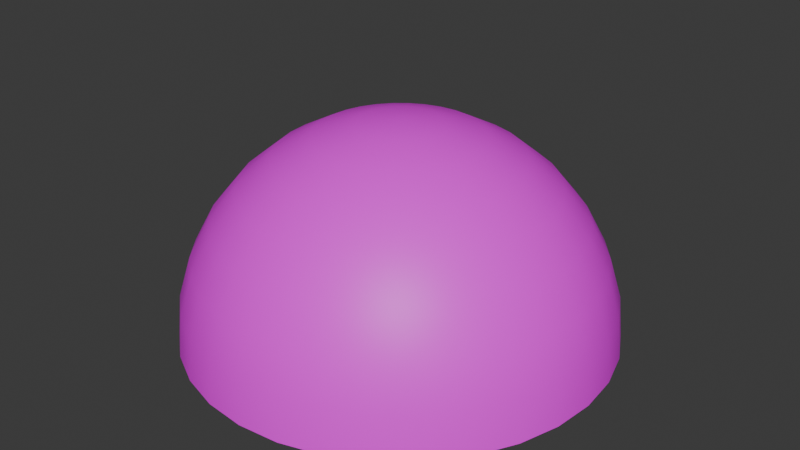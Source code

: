 # Source: dome-skybox.blend  (saved by Blender 4.3.34; exported with 4.5.12 LTS)
import bpy
from mathutils import Matrix  # noqa: F401  (used for matrix-valued properties, if any)

bpy.ops.wm.read_factory_settings(use_empty=True)
scene = bpy.context.scene
scene.name = 'Scene'

# ---- collections
col_collection = bpy.data.collections.new('Collection'); scene.collection.children.link(col_collection)

# ---- images (referenced by path relative to the original .blend; pixels are not part of the script)
import os
ASSET_DIR = os.environ.get("B2B_ASSET_DIR", "")  # directory of the original .blend (textures are referenced by path, not embedded)
HERE = os.path.dirname(os.path.abspath(__file__))  # packed textures are extracted next to this script under _unpacked/

def load_image(name, relpath, width, height, colorspace="sRGB"):
    """Load a texture the original file referenced (path relative to the .blend, or extracted next to this script)."""
    p = next((c for c in (os.path.join(HERE, relpath), os.path.join(ASSET_DIR, relpath)) if relpath and os.path.exists(c)), "")
    if p:
        img = bpy.data.images.load(p, check_existing=True)
        img.name = name
    else:  # same state as the original file: an image datablock whose file is absent (Cycles renders it pink)
        img = bpy.data.images.new(name, width, height)
        img.source = "FILE"
        img.filepath = "//" + (relpath or name)
    img.colorspace_settings.name = colorspace
    return img
img_panorama_from_cubemap_png = load_image('panorama_from_cubemap.png', 'panorama_from_cubemap.png', 1024, 1024, 'sRGB')

# ---- materials (node trees are filled in below, after node groups)
mat_material_002 = bpy.data.materials.new('Material.002')

# ---- material node trees
mat_material_002.use_nodes = True; mat_material_002.node_tree.nodes.clear()
_N = mat_material_002.node_tree.nodes; _L = mat_material_002.node_tree.links
n0 = _N.new('ShaderNodeBsdfPrincipled'); n0.name = 'Principled BSDF'; n0.location = (10, 300)
n1 = _N.new('ShaderNodeOutputMaterial'); n1.name = 'Material Output'; n1.location = (300, 300)
n2 = _N.new('ShaderNodeTexImage'); n2.name = 'Image Texture'; n2.location = (-280, 275)
n2.image = img_panorama_from_cubemap_png
_L.new(n0.outputs[0], n1.inputs[0])
_L.new(n2.outputs[0], n0.inputs[0])
n1.is_active_output = True

# ---- world
world_world = bpy.data.worlds.new('World'); scene.world = world_world
world_world.use_nodes = True; world_world.node_tree.nodes.clear()
_N = world_world.node_tree.nodes; _L = world_world.node_tree.links
n0 = _N.new('ShaderNodeOutputWorld'); n0.name = 'World Output'; n0.location = (300, 300)
n1 = _N.new('ShaderNodeBackground'); n1.name = 'Background'; n1.location = (10, 300)
n1.inputs[0].default_value = (0.05088, 0.05088, 0.05088, 1.0)
_L.new(n1.outputs[0], n0.inputs[0])
n0.is_active_output = True
world_world.color = (0.05088, 0.05088, 0.05088)
world_world.sun_shadow_jitter_overblur = 0.0

# ---- meshes
me_sphere = bpy.data.meshes.new('Sphere')
me_sphere.from_pydata([(-4.413e-06, 55.56, 83.15), (-4.413e-06, 83.15, 55.56), (-4.413e-06, 98.08, 19.51), (-4.413e-06, 100.0, 0.0), (3.806, 19.13, 98.08), (7.466, 37.53, 92.39), (10.84, 54.49, 83.15), (13.79, 69.35, 70.71), (16.22, 81.55, 55.56), (18.02, 90.61, 38.27), (19.13, 96.19, 19.51), (19.51, 98.08, 0.0), (7.466, 18.02, 98.08), (14.64, 35.36, 92.39), (21.26, 51.33, 83.15), (27.06, 65.33, 70.71), (31.82, 76.82, 55.56), (35.36, 85.36, 38.27), (37.53, 90.61, 19.51), (38.27, 92.39, 0.0), (10.84, 16.22, 98.08), (21.26, 31.82, 92.39), (30.87, 46.19, 83.15), (39.28, 58.79, 70.71), (46.19, 69.13, 55.56), (51.33, 76.82, 38.27), (54.49, 81.55, 19.51), (55.56, 83.15, 0.0), (13.79, 13.79, 98.08), (27.06, 27.06, 92.39), (39.28, 39.28, 83.15), (50.0, 50.0, 70.71), (58.79, 58.79, 55.56), (65.33, 65.33, 38.27), (69.35, 69.35, 19.51), (70.71, 70.71, 0.0), (16.22, 10.84, 98.08), (31.82, 21.26, 92.39), (46.19, 30.87, 83.15), (58.79, 39.28, 70.71), (69.13, 46.19, 55.56), (76.82, 51.33, 38.27), (81.55, 54.49, 19.51), (83.15, 55.56, 0.0), (-4.413e-06, -1.956e-06, 100.0), (18.02, 7.466, 98.08), (35.36, 14.64, 92.39), (51.33, 21.26, 83.15), (65.33, 27.06, 70.71), (76.82, 31.82, 55.56), (85.36, 35.36, 38.27), (90.61, 37.53, 19.51), (92.39, 38.27, 0.0), (19.13, 3.806, 98.08), (37.53, 7.466, 92.39), (54.49, 10.84, 83.15), (69.35, 13.79, 70.71), (81.55, 16.22, 55.56), (90.61, 18.02, 38.27), (96.19, 19.13, 19.51), (98.08, 19.51, 0.0), (19.51, -3.073e-06, 98.08), (38.27, -4.191e-06, 92.39), (55.56, -7.171e-06, 83.15), (70.71, -4.656e-07, 70.71), (83.15, -1.09e-05, 55.56), (92.39, 2.515e-06, 38.27), (98.08, -1.09e-05, 19.51), (100.0, -1.835e-05, 0.0), (19.13, -3.806, 98.08), (37.53, -7.466, 92.39), (54.49, -10.84, 83.15), (69.35, -13.79, 70.71), (81.55, -16.22, 55.56), (90.61, -18.02, 38.27), (96.19, -19.13, 19.51), (98.08, -19.51, 0.0), (18.02, -7.466, 98.08), (35.36, -14.64, 92.39), (51.33, -21.26, 83.15), (65.33, -27.06, 70.71), (76.82, -31.82, 55.56), (85.36, -35.36, 38.27), (90.61, -37.53, 19.51), (92.39, -38.27, 0.0), (16.22, -10.84, 98.08), (31.82, -21.26, 92.39), (46.19, -30.87, 83.15), (58.79, -39.28, 70.71), (69.13, -46.19, 55.56), (76.82, -51.33, 38.27), (81.55, -54.49, 19.51), (83.15, -55.56, 0.0), (13.79, -13.79, 98.08), (27.06, -27.06, 92.39), (39.28, -39.28, 83.15), (50.0, -50.0, 70.71), (58.79, -58.79, 55.56), (65.33, -65.33, 38.27), (69.35, -69.35, 19.51), (70.71, -70.71, 0.0), (10.84, -16.22, 98.08), (21.26, -31.82, 92.39), (30.87, -46.19, 83.15), (39.28, -58.79, 70.71), (46.19, -69.13, 55.56), (51.33, -76.82, 38.27), (54.49, -81.55, 19.51), (55.56, -83.15, 0.0), (7.466, -18.02, 98.08), (14.64, -35.36, 92.39), (21.26, -51.33, 83.15), (27.06, -65.33, 70.71), (31.82, -76.82, 55.56), (35.36, -85.36, 38.27), (37.53, -90.61, 19.51), (38.27, -92.39, 0.0), (3.806, -19.13, 98.08), (7.466, -37.53, 92.39), (10.84, -54.49, 83.15), (13.79, -69.35, 70.71), (16.22, -81.55, 55.56), (18.02, -90.61, 38.27), (19.13, -96.19, 19.51), (19.51, -98.08, 0.0), (-5.158e-06, -19.51, 98.08), (-9.628e-06, -38.27, 92.39), (-1.41e-05, -55.56, 83.15), (-5.903e-06, -70.71, 70.71), (-1.484e-05, -83.15, 55.56), (-1.432e-06, -92.39, 38.27), (-1.782e-05, -98.08, 19.51), (-3.72e-05, -100.0, 0.0), (-3.806, -19.13, 98.08), (-7.466, -37.53, 92.39), (-10.84, -54.49, 83.15), (-13.79, -69.35, 70.71), (-16.22, -81.55, 55.56), (-18.02, -90.61, 38.27), (-19.13, -96.19, 19.51), (-19.51, -98.08, 0.0), (-7.466, -18.02, 98.08), (-14.64, -35.36, 92.39), (-21.26, -51.33, 83.15), (-27.06, -65.33, 70.71), (-31.82, -76.82, 55.56), (-35.36, -85.36, 38.27), (-37.53, -90.61, 19.51), (-38.27, -92.39, 0.0), (-10.84, -16.22, 98.08), (-21.26, -31.82, 92.39), (-30.87, -46.19, 83.15), (-39.28, -58.79, 70.71), (-46.19, -69.13, 55.56), (-51.33, -76.82, 38.27), (-54.49, -81.55, 19.51), (-55.56, -83.15, 0.0), (-13.79, -13.79, 98.08), (-27.06, -27.06, 92.39), (-39.28, -39.28, 83.15), (-50.0, -50.0, 70.71), (-58.79, -58.79, 55.56), (-65.33, -65.33, 38.27), (-69.35, -69.35, 19.51), (-70.71, -70.71, 0.0), (-16.22, -10.84, 98.08), (-31.82, -21.26, 92.39), (-46.19, -30.87, 83.15), (-58.79, -39.28, 70.71), (-69.13, -46.19, 55.56), (-76.82, -51.33, 38.27), (-81.55, -54.49, 19.51), (-83.15, -55.56, 0.0), (-18.02, -7.466, 98.08), (-35.36, -14.64, 92.39), (-51.33, -21.26, 83.15), (-65.33, -27.06, 70.71), (-76.82, -31.82, 55.56), (-85.36, -35.36, 38.27), (-90.61, -37.53, 19.51), (-92.39, -38.27, 0.0), (-19.13, -3.806, 98.08), (-37.53, -7.466, 92.39), (-54.49, -10.84, 83.15), (-69.35, -13.79, 70.71), (-81.55, -16.22, 55.56), (-90.61, -18.02, 38.27), (-96.19, -19.13, 19.51), (-98.08, -19.51, 0.0), (-19.51, -9.309e-08, 98.08), (-38.27, 3.26e-06, 92.39), (-55.56, 1.295e-05, 83.15), (-70.71, 1.025e-06, 70.71), (-83.15, 1.444e-05, 55.56), (-92.39, -4.656e-07, 38.27), (-98.08, 2.487e-05, 19.51), (-100.0, 4.275e-05, 0.0), (-19.13, 3.806, 98.08), (-37.53, 7.466, 92.39), (-54.49, 10.84, 83.15), (-69.35, 13.79, 70.71), (-81.55, 16.22, 55.56), (-90.61, 18.02, 38.27), (-96.19, 19.13, 19.51), (-98.08, 19.51, 0.0), (-18.02, 7.466, 98.08), (-35.36, 14.64, 92.39), (-51.33, 21.26, 83.15), (-65.33, 27.06, 70.71), (-76.82, 31.82, 55.56), (-85.36, 35.36, 38.27), (-90.61, 37.53, 19.51), (-92.39, 38.27, 0.0), (-16.22, 10.84, 98.08), (-31.82, 21.26, 92.39), (-46.19, 30.87, 83.15), (-58.79, 39.28, 70.71), (-69.13, 46.19, 55.56), (-76.82, 51.33, 38.27), (-81.55, 54.49, 19.51), (-83.15, 55.56, 0.0), (-13.79, 13.79, 98.08), (-27.06, 27.06, 92.39), (-39.28, 39.28, 83.15), (-50.0, 50.0, 70.71), (-58.79, 58.79, 55.56), (-65.33, 65.33, 38.27), (-69.35, 69.35, 19.51), (-70.71, 70.71, 0.0), (-10.84, 16.22, 98.08), (-21.26, 31.82, 92.39), (-30.87, 46.19, 83.15), (-39.28, 58.79, 70.71), (-46.19, 69.13, 55.56), (-51.33, 76.82, 38.27), (-54.49, 81.55, 19.51), (-55.56, 83.15, 0.0), (-7.466, 18.02, 98.08), (-14.64, 35.36, 92.39), (-21.26, 51.33, 83.15), (-27.06, 65.33, 70.71), (-31.82, 76.82, 55.56), (-35.36, 85.36, 38.27), (-37.53, 90.61, 19.51), (-38.27, 92.39, 0.0), (-3.806, 19.13, 98.08), (-7.466, 37.53, 92.39), (-10.84, 54.49, 83.15), (-13.79, 69.35, 70.71), (-16.22, 81.55, 55.56), (-18.02, 90.61, 38.27), (-19.13, 96.19, 19.51), (-19.51, 98.08, 0.0), (-2.923e-06, 19.51, 98.08), (2.293e-06, 38.27, 92.39), (4.528e-06, 70.71, 70.71), (1.548e-06, 92.39, 38.27)], [], [(0, 6, 5, 254), (255, 7, 6, 0), (1, 8, 7, 255), (256, 9, 8, 1), (2, 10, 9, 256), (3, 11, 10, 2), (253, 4, 44), (254, 5, 4, 253), (5, 13, 12, 4), (6, 14, 13, 5), (7, 15, 14, 6), (8, 16, 15, 7), (9, 17, 16, 8), (10, 18, 17, 9), (11, 19, 18, 10), (4, 12, 44), (17, 25, 24, 16), (18, 26, 25, 17), (19, 27, 26, 18), (12, 20, 44), (13, 21, 20, 12), (14, 22, 21, 13), (15, 23, 22, 14), (16, 24, 23, 15), (21, 29, 28, 20), (22, 30, 29, 21), (23, 31, 30, 22), (24, 32, 31, 23), (25, 33, 32, 24), (26, 34, 33, 25), (27, 35, 34, 26), (20, 28, 44), (33, 41, 40, 32), (34, 42, 41, 33), (35, 43, 42, 34), (28, 36, 44), (29, 37, 36, 28), (30, 38, 37, 29), (31, 39, 38, 30), (32, 40, 39, 31), (38, 47, 46, 37), (39, 48, 47, 38), (40, 49, 48, 39), (41, 50, 49, 40), (42, 51, 50, 41), (43, 52, 51, 42), (36, 45, 44), (37, 46, 45, 36), (51, 59, 58, 50), (52, 60, 59, 51), (45, 53, 44), (46, 54, 53, 45), (47, 55, 54, 46), (48, 56, 55, 47), (49, 57, 56, 48), (50, 58, 57, 49), (56, 64, 63, 55), (57, 65, 64, 56), (58, 66, 65, 57), (59, 67, 66, 58), (60, 68, 67, 59), (53, 61, 44), (54, 62, 61, 53), (55, 63, 62, 54), (68, 76, 75, 67), (61, 69, 44), (62, 70, 69, 61), (63, 71, 70, 62), (64, 72, 71, 63), (65, 73, 72, 64), (66, 74, 73, 65), (67, 75, 74, 66), (72, 80, 79, 71), (73, 81, 80, 72), (74, 82, 81, 73), (75, 83, 82, 74), (76, 84, 83, 75), (69, 77, 44), (70, 78, 77, 69), (71, 79, 78, 70), (84, 92, 91, 83), (77, 85, 44), (78, 86, 85, 77), (79, 87, 86, 78), (80, 88, 87, 79), (81, 89, 88, 80), (82, 90, 89, 81), (83, 91, 90, 82), (89, 97, 96, 88), (90, 98, 97, 89), (91, 99, 98, 90), (92, 100, 99, 91), (85, 93, 44), (86, 94, 93, 85), (87, 95, 94, 86), (88, 96, 95, 87), (93, 101, 44), (94, 102, 101, 93), (95, 103, 102, 94), (96, 104, 103, 95), (97, 105, 104, 96), (98, 106, 105, 97), (99, 107, 106, 98), (100, 108, 107, 99), (105, 113, 112, 104), (106, 114, 113, 105), (107, 115, 114, 106), (108, 116, 115, 107), (101, 109, 44), (102, 110, 109, 101), (103, 111, 110, 102), (104, 112, 111, 103), (110, 118, 117, 109), (111, 119, 118, 110), (112, 120, 119, 111), (113, 121, 120, 112), (114, 122, 121, 113), (115, 123, 122, 114), (116, 124, 123, 115), (109, 117, 44), (122, 130, 129, 121), (123, 131, 130, 122), (124, 132, 131, 123), (117, 125, 44), (118, 126, 125, 117), (119, 127, 126, 118), (120, 128, 127, 119), (121, 129, 128, 120), (127, 135, 134, 126), (128, 136, 135, 127), (129, 137, 136, 128), (130, 138, 137, 129), (131, 139, 138, 130), (132, 140, 139, 131), (125, 133, 44), (126, 134, 133, 125), (139, 147, 146, 138), (140, 148, 147, 139), (133, 141, 44), (134, 142, 141, 133), (135, 143, 142, 134), (136, 144, 143, 135), (137, 145, 144, 136), (138, 146, 145, 137), (143, 151, 150, 142), (144, 152, 151, 143), (145, 153, 152, 144), (146, 154, 153, 145), (147, 155, 154, 146), (148, 156, 155, 147), (141, 149, 44), (142, 150, 149, 141), (155, 163, 162, 154), (156, 164, 163, 155), (149, 157, 44), (150, 158, 157, 149), (151, 159, 158, 150), (152, 160, 159, 151), (153, 161, 160, 152), (154, 162, 161, 153), (160, 168, 167, 159), (161, 169, 168, 160), (162, 170, 169, 161), (163, 171, 170, 162), (164, 172, 171, 163), (157, 165, 44), (158, 166, 165, 157), (159, 167, 166, 158), (172, 180, 179, 171), (165, 173, 44), (166, 174, 173, 165), (167, 175, 174, 166), (168, 176, 175, 167), (169, 177, 176, 168), (170, 178, 177, 169), (171, 179, 178, 170), (176, 184, 183, 175), (177, 185, 184, 176), (178, 186, 185, 177), (179, 187, 186, 178), (180, 188, 187, 179), (173, 181, 44), (174, 182, 181, 173), (175, 183, 182, 174), (188, 196, 195, 187), (181, 189, 44), (182, 190, 189, 181), (183, 191, 190, 182), (184, 192, 191, 183), (185, 193, 192, 184), (186, 194, 193, 185), (187, 195, 194, 186), (193, 201, 200, 192), (194, 202, 201, 193), (195, 203, 202, 194), (196, 204, 203, 195), (189, 197, 44), (190, 198, 197, 189), (191, 199, 198, 190), (192, 200, 199, 191), (198, 206, 205, 197), (199, 207, 206, 198), (200, 208, 207, 199), (201, 209, 208, 200), (202, 210, 209, 201), (203, 211, 210, 202), (204, 212, 211, 203), (197, 205, 44), (210, 218, 217, 209), (211, 219, 218, 210), (212, 220, 219, 211), (205, 213, 44), (206, 214, 213, 205), (207, 215, 214, 206), (208, 216, 215, 207), (209, 217, 216, 208), (214, 222, 221, 213), (215, 223, 222, 214), (216, 224, 223, 215), (217, 225, 224, 216), (218, 226, 225, 217), (219, 227, 226, 218), (220, 228, 227, 219), (213, 221, 44), (226, 234, 233, 225), (227, 235, 234, 226), (228, 236, 235, 227), (221, 229, 44), (222, 230, 229, 221), (223, 231, 230, 222), (224, 232, 231, 223), (225, 233, 232, 224), (231, 239, 238, 230), (232, 240, 239, 231), (233, 241, 240, 232), (234, 242, 241, 233), (235, 243, 242, 234), (236, 244, 243, 235), (229, 237, 44), (230, 238, 237, 229), (243, 251, 250, 242), (244, 252, 251, 243), (237, 245, 44), (238, 246, 245, 237), (239, 247, 246, 238), (240, 248, 247, 239), (241, 249, 248, 240), (242, 250, 249, 241), (247, 0, 254, 246), (248, 255, 0, 247), (249, 1, 255, 248), (250, 256, 1, 249), (251, 2, 256, 250), (252, 3, 2, 251), (245, 253, 44), (246, 254, 253, 245)])
me_sphere.polygons.foreach_set('use_smooth', [True] * 256)
_uv = me_sphere.uv_layers.new(name='UVMap')
_uv.uv.foreach_set('vector', [0.75, 0.8125, 0.7188, 0.8125, 0.7188, 0.875, 0.75, 0.875, 0.75, 0.75, 0.7188, 0.75, 0.7188, 0.8125, 0.75, 0.8125, 0.75, 0.6875, 0.7188, 0.6875, 0.7188, 0.75, 0.75, 0.75, 0.75, 0.625, 0.7188, 0.625, 0.7188, 0.6875, 0.75, 0.6875, 0.75, 0.5625, 0.7188, 0.5625, 0.7188, 0.625, 0.75, 0.625, 0.75, 0.5, 0.7188, 0.5, 0.7188, 0.5625, 0.75, 0.5625, 0.75, 0.9375, 0.7188, 0.9375, 0.7344, 1.0, 0.75, 0.875, 0.7188, 0.875, 0.7188, 0.9375, 0.75, 0.9375, 0.7188, 0.875, 0.6875, 0.875, 0.6875, 0.9375, 0.7188, 0.9375, 0.7188, 0.8125, 0.6875, 0.8125, 0.6875, 0.875, 0.7188, 0.875, 0.7188, 0.75, 0.6875, 0.75, 0.6875, 0.8125, 0.7188, 0.8125, 0.7188, 0.6875, 0.6875, 0.6875, 0.6875, 0.75, 0.7188, 0.75, 0.7188, 0.625, 0.6875, 0.625, 0.6875, 0.6875, 0.7188, 0.6875, 0.7188, 0.5625, 0.6875, 0.5625, 0.6875, 0.625, 0.7188, 0.625, 0.7188, 0.5, 0.6875, 0.5, 0.6875, 0.5625, 0.7188, 0.5625, 0.7188, 0.9375, 0.6875, 0.9375, 0.7031, 1.0, 0.6875, 0.625, 0.6562, 0.625, 0.6562, 0.6875, 0.6875, 0.6875, 0.6875, 0.5625, 0.6562, 0.5625, 0.6562, 0.625, 0.6875, 0.625, 0.6875, 0.5, 0.6562, 0.5, 0.6562, 0.5625, 0.6875, 0.5625, 0.6875, 0.9375, 0.6562, 0.9375, 0.6719, 1.0, 0.6875, 0.875, 0.6562, 0.875, 0.6562, 0.9375, 0.6875, 0.9375, 0.6875, 0.8125, 0.6562, 0.8125, 0.6562, 0.875, 0.6875, 0.875, 0.6875, 0.75, 0.6562, 0.75, 0.6562, 0.8125, 0.6875, 0.8125, 0.6875, 0.6875, 0.6562, 0.6875, 0.6562, 0.75, 0.6875, 0.75, 0.6562, 0.875, 0.625, 0.875, 0.625, 0.9375, 0.6562, 0.9375, 0.6562, 0.8125, 0.625, 0.8125, 0.625, 0.875, 0.6562, 0.875, 0.6562, 0.75, 0.625, 0.75, 0.625, 0.8125, 0.6562, 0.8125, 0.6562, 0.6875, 0.625, 0.6875, 0.625, 0.75, 0.6562, 0.75, 0.6562, 0.625, 0.625, 0.625, 0.625, 0.6875, 0.6562, 0.6875, 0.6562, 0.5625, 0.625, 0.5625, 0.625, 0.625, 0.6562, 0.625, 0.6562, 0.5, 0.625, 0.5, 0.625, 0.5625, 0.6562, 0.5625, 0.6562, 0.9375, 0.625, 0.9375, 0.6406, 1.0, 0.625, 0.625, 0.5938, 0.625, 0.5938, 0.6875, 0.625, 0.6875, 0.625, 0.5625, 0.5938, 0.5625, 0.5938, 0.625, 0.625, 0.625, 0.625, 0.5, 0.5938, 0.5, 0.5938, 0.5625, 0.625, 0.5625, 0.625, 0.9375, 0.5938, 0.9375, 0.6094, 1.0, 0.625, 0.875, 0.5938, 0.875, 0.5938, 0.9375, 0.625, 0.9375, 0.625, 0.8125, 0.5938, 0.8125, 0.5938, 0.875, 0.625, 0.875, 0.625, 0.75, 0.5938, 0.75, 0.5938, 0.8125, 0.625, 0.8125, 0.625, 0.6875, 0.5938, 0.6875, 0.5938, 0.75, 0.625, 0.75, 0.5938, 0.8125, 0.5625, 0.8125, 0.5625, 0.875, 0.5938, 0.875, 0.5938, 0.75, 0.5625, 0.75, 0.5625, 0.8125, 0.5938, 0.8125, 0.5938, 0.6875, 0.5625, 0.6875, 0.5625, 0.75, 0.5938, 0.75, 0.5938, 0.625, 0.5625, 0.625, 0.5625, 0.6875, 0.5938, 0.6875, 0.5938, 0.5625, 0.5625, 0.5625, 0.5625, 0.625, 0.5938, 0.625, 0.5938, 0.5, 0.5625, 0.5, 0.5625, 0.5625, 0.5938, 0.5625, 0.5938, 0.9375, 0.5625, 0.9375, 0.5781, 1.0, 0.5938, 0.875, 0.5625, 0.875, 0.5625, 0.9375, 0.5938, 0.9375, 0.5625, 0.5625, 0.5312, 0.5625, 0.5312, 0.625, 0.5625, 0.625, 0.5625, 0.5, 0.5312, 0.5, 0.5312, 0.5625, 0.5625, 0.5625, 0.5625, 0.9375, 0.5312, 0.9375, 0.5469, 1.0, 0.5625, 0.875, 0.5312, 0.875, 0.5312, 0.9375, 0.5625, 0.9375, 0.5625, 0.8125, 0.5312, 0.8125, 0.5312, 0.875, 0.5625, 0.875, 0.5625, 0.75, 0.5312, 0.75, 0.5312, 0.8125, 0.5625, 0.8125, 0.5625, 0.6875, 0.5312, 0.6875, 0.5312, 0.75, 0.5625, 0.75, 0.5625, 0.625, 0.5312, 0.625, 0.5312, 0.6875, 0.5625, 0.6875, 0.5312, 0.75, 0.5, 0.75, 0.5, 0.8125, 0.5312, 0.8125, 0.5312, 0.6875, 0.5, 0.6875, 0.5, 0.75, 0.5312, 0.75, 0.5312, 0.625, 0.5, 0.625, 0.5, 0.6875, 0.5312, 0.6875, 0.5312, 0.5625, 0.5, 0.5625, 0.5, 0.625, 0.5312, 0.625, 0.5312, 0.5, 0.5, 0.5, 0.5, 0.5625, 0.5312, 0.5625, 0.5312, 0.9375, 0.5, 0.9375, 0.5156, 1.0, 0.5312, 0.875, 0.5, 0.875, 0.5, 0.9375, 0.5312, 0.9375, 0.5312, 0.8125, 0.5, 0.8125, 0.5, 0.875, 0.5312, 0.875, 0.5, 0.5, 0.4687, 0.5, 0.4688, 0.5625, 0.5, 0.5625, 0.5, 0.9375, 0.4688, 0.9375, 0.4844, 1.0, 0.5, 0.875, 0.4688, 0.875, 0.4688, 0.9375, 0.5, 0.9375, 0.5, 0.8125, 0.4688, 0.8125, 0.4688, 0.875, 0.5, 0.875, 0.5, 0.75, 0.4688, 0.75, 0.4688, 0.8125, 0.5, 0.8125, 0.5, 0.6875, 0.4687, 0.6875, 0.4688, 0.75, 0.5, 0.75, 0.5, 0.625, 0.4688, 0.625, 0.4687, 0.6875, 0.5, 0.6875, 0.5, 0.5625, 0.4688, 0.5625, 0.4688, 0.625, 0.5, 0.625, 0.4688, 0.75, 0.4375, 0.75, 0.4375, 0.8125, 0.4688, 0.8125, 0.4687, 0.6875, 0.4375, 0.6875, 0.4375, 0.75, 0.4688, 0.75, 0.4688, 0.625, 0.4375, 0.625, 0.4375, 0.6875, 0.4687, 0.6875, 0.4688, 0.5625, 0.4375, 0.5625, 0.4375, 0.625, 0.4688, 0.625, 0.4687, 0.5, 0.4375, 0.5, 0.4375, 0.5625, 0.4688, 0.5625, 0.4688, 0.9375, 0.4375, 0.9375, 0.4531, 1.0, 0.4688, 0.875, 0.4375, 0.875, 0.4375, 0.9375, 0.4688, 0.9375, 0.4688, 0.8125, 0.4375, 0.8125, 0.4375, 0.875, 0.4688, 0.875, 0.4375, 0.5, 0.4062, 0.5, 0.4062, 0.5625, 0.4375, 0.5625, 0.4375, 0.9375, 0.4062, 0.9375, 0.4219, 1.0, 0.4375, 0.875, 0.4062, 0.875, 0.4062, 0.9375, 0.4375, 0.9375, 0.4375, 0.8125, 0.4062, 0.8125, 0.4062, 0.875, 0.4375, 0.875, 0.4375, 0.75, 0.4062, 0.75, 0.4062, 0.8125, 0.4375, 0.8125, 0.4375, 0.6875, 0.4062, 0.6875, 0.4062, 0.75, 0.4375, 0.75, 0.4375, 0.625, 0.4062, 0.625, 0.4062, 0.6875, 0.4375, 0.6875, 0.4375, 0.5625, 0.4062, 0.5625, 0.4062, 0.625, 0.4375, 0.625, 0.4062, 0.6875, 0.375, 0.6875, 0.375, 0.75, 0.4062, 0.75, 0.4062, 0.625, 0.375, 0.625, 0.375, 0.6875, 0.4062, 0.6875, 0.4062, 0.5625, 0.375, 0.5625, 0.375, 0.625, 0.4062, 0.625, 0.4062, 0.5, 0.375, 0.5, 0.375, 0.5625, 0.4062, 0.5625, 0.4062, 0.9375, 0.375, 0.9375, 0.3906, 1.0, 0.4062, 0.875, 0.375, 0.875, 0.375, 0.9375, 0.4062, 0.9375, 0.4062, 0.8125, 0.375, 0.8125, 0.375, 0.875, 0.4062, 0.875, 0.4062, 0.75, 0.375, 0.75, 0.375, 0.8125, 0.4062, 0.8125, 0.375, 0.9375, 0.3438, 0.9375, 0.3594, 1.0, 0.375, 0.875, 0.3438, 0.875, 0.3438, 0.9375, 0.375, 0.9375, 0.375, 0.8125, 0.3438, 0.8125, 0.3438, 0.875, 0.375, 0.875, 0.375, 0.75, 0.3438, 0.75, 0.3438, 0.8125, 0.375, 0.8125, 0.375, 0.6875, 0.3438, 0.6875, 0.3438, 0.75, 0.375, 0.75, 0.375, 0.625, 0.3438, 0.625, 0.3438, 0.6875, 0.375, 0.6875, 0.375, 0.5625, 0.3438, 0.5625, 0.3438, 0.625, 0.375, 0.625, 0.375, 0.5, 0.3437, 0.5, 0.3438, 0.5625, 0.375, 0.5625, 0.3438, 0.6875, 0.3125, 0.6875, 0.3125, 0.75, 0.3438, 0.75, 0.3438, 0.625, 0.3125, 0.625, 0.3125, 0.6875, 0.3438, 0.6875, 0.3438, 0.5625, 0.3125, 0.5625, 0.3125, 0.625, 0.3438, 0.625, 0.3437, 0.5, 0.3125, 0.5, 0.3125, 0.5625, 0.3438, 0.5625, 0.3438, 0.9375, 0.3125, 0.9375, 0.3281, 1.0, 0.3438, 0.875, 0.3125, 0.875, 0.3125, 0.9375, 0.3438, 0.9375, 0.3438, 0.8125, 0.3125, 0.8125, 0.3125, 0.875, 0.3438, 0.875, 0.3438, 0.75, 0.3125, 0.75, 0.3125, 0.8125, 0.3438, 0.8125, 0.3125, 0.875, 0.2812, 0.875, 0.2812, 0.9375, 0.3125, 0.9375, 0.3125, 0.8125, 0.2812, 0.8125, 0.2812, 0.875, 0.3125, 0.875, 0.3125, 0.75, 0.2812, 0.75, 0.2812, 0.8125, 0.3125, 0.8125, 0.3125, 0.6875, 0.2812, 0.6875, 0.2812, 0.75, 0.3125, 0.75, 0.3125, 0.625, 0.2812, 0.625, 0.2812, 0.6875, 0.3125, 0.6875, 0.3125, 0.5625, 0.2812, 0.5625, 0.2812, 0.625, 0.3125, 0.625, 0.3125, 0.5, 0.2812, 0.5, 0.2812, 0.5625, 0.3125, 0.5625, 0.3125, 0.9375, 0.2812, 0.9375, 0.2969, 1.0, 0.2812, 0.625, 0.25, 0.625, 0.25, 0.6875, 0.2812, 0.6875, 0.2812, 0.5625, 0.25, 0.5625, 0.25, 0.625, 0.2812, 0.625, 0.2812, 0.5, 0.25, 0.5, 0.25, 0.5625, 0.2812, 0.5625, 0.2812, 0.9375, 0.25, 0.9375, 0.2656, 1.0, 0.2812, 0.875, 0.25, 0.875, 0.25, 0.9375, 0.2812, 0.9375, 0.2812, 0.8125, 0.25, 0.8125, 0.25, 0.875, 0.2812, 0.875, 0.2812, 0.75, 0.25, 0.75, 0.25, 0.8125, 0.2812, 0.8125, 0.2812, 0.6875, 0.25, 0.6875, 0.25, 0.75, 0.2812, 0.75, 0.25, 0.8125, 0.2188, 0.8125, 0.2188, 0.875, 0.25, 0.875, 0.25, 0.75, 0.2188, 0.75, 0.2188, 0.8125, 0.25, 0.8125, 0.25, 0.6875, 0.2188, 0.6875, 0.2188, 0.75, 0.25, 0.75, 0.25, 0.625, 0.2188, 0.625, 0.2188, 0.6875, 0.25, 0.6875, 0.25, 0.5625, 0.2188, 0.5625, 0.2188, 0.625, 0.25, 0.625, 0.25, 0.5, 0.2187, 0.5, 0.2188, 0.5625, 0.25, 0.5625, 0.25, 0.9375, 0.2188, 0.9375, 0.2344, 1.0, 0.25, 0.875, 0.2188, 0.875, 0.2188, 0.9375, 0.25, 0.9375, 0.2188, 0.5625, 0.1875, 0.5625, 0.1875, 0.625, 0.2188, 0.625, 0.2187, 0.5, 0.1875, 0.5, 0.1875, 0.5625, 0.2188, 0.5625, 0.2188, 0.9375, 0.1875, 0.9375, 0.2031, 1.0, 0.2188, 0.875, 0.1875, 0.875, 0.1875, 0.9375, 0.2188, 0.9375, 0.2188, 0.8125, 0.1875, 0.8125, 0.1875, 0.875, 0.2188, 0.875, 0.2188, 0.75, 0.1875, 0.75, 0.1875, 0.8125, 0.2188, 0.8125, 0.2188, 0.6875, 0.1875, 0.6875, 0.1875, 0.75, 0.2188, 0.75, 0.2188, 0.625, 0.1875, 0.625, 0.1875, 0.6875, 0.2188, 0.6875, 0.1875, 0.8125, 0.1562, 0.8125, 0.1562, 0.875, 0.1875, 0.875, 0.1875, 0.75, 0.1562, 0.75, 0.1562, 0.8125, 0.1875, 0.8125, 0.1875, 0.6875, 0.1562, 0.6875, 0.1562, 0.75, 0.1875, 0.75, 0.1875, 0.625, 0.1563, 0.625, 0.1562, 0.6875, 0.1875, 0.6875, 0.1875, 0.5625, 0.1562, 0.5625, 0.1563, 0.625, 0.1875, 0.625, 0.1875, 0.5, 0.1562, 0.5, 0.1562, 0.5625, 0.1875, 0.5625, 0.1875, 0.9375, 0.1563, 0.9375, 0.1719, 1.0, 0.1875, 0.875, 0.1562, 0.875, 0.1563, 0.9375, 0.1875, 0.9375, 0.1562, 0.5625, 0.125, 0.5625, 0.125, 0.625, 0.1563, 0.625, 0.1562, 0.5, 0.125, 0.5, 0.125, 0.5625, 0.1562, 0.5625, 0.1563, 0.9375, 0.125, 0.9375, 0.1406, 1.0, 0.1562, 0.875, 0.125, 0.875, 0.125, 0.9375, 0.1563, 0.9375, 0.1562, 0.8125, 0.125, 0.8125, 0.125, 0.875, 0.1562, 0.875, 0.1562, 0.75, 0.125, 0.75, 0.125, 0.8125, 0.1562, 0.8125, 0.1562, 0.6875, 0.125, 0.6875, 0.125, 0.75, 0.1562, 0.75, 0.1563, 0.625, 0.125, 0.625, 0.125, 0.6875, 0.1562, 0.6875, 0.125, 0.75, 0.09375, 0.75, 0.09375, 0.8125, 0.125, 0.8125, 0.125, 0.6875, 0.09375, 0.6875, 0.09375, 0.75, 0.125, 0.75, 0.125, 0.625, 0.09375, 0.625, 0.09375, 0.6875, 0.125, 0.6875, 0.125, 0.5625, 0.09375, 0.5625, 0.09375, 0.625, 0.125, 0.625, 0.125, 0.5, 0.09375, 0.5, 0.09375, 0.5625, 0.125, 0.5625, 0.125, 0.9375, 0.09375, 0.9375, 0.1094, 1.0, 0.125, 0.875, 0.09375, 0.875, 0.09375, 0.9375, 0.125, 0.9375, 0.125, 0.8125, 0.09375, 0.8125, 0.09375, 0.875, 0.125, 0.875, 0.09375, 0.5, 0.0625, 0.5, 0.0625, 0.5625, 0.09375, 0.5625, 0.09375, 0.9375, 0.0625, 0.9375, 0.07812, 1.0, 0.09375, 0.875, 0.0625, 0.875, 0.0625, 0.9375, 0.09375, 0.9375, 0.09375, 0.8125, 0.0625, 0.8125, 0.0625, 0.875, 0.09375, 0.875, 0.09375, 0.75, 0.0625, 0.75, 0.0625, 0.8125, 0.09375, 0.8125, 0.09375, 0.6875, 0.0625, 0.6875, 0.0625, 0.75, 0.09375, 0.75, 0.09375, 0.625, 0.0625, 0.625, 0.0625, 0.6875, 0.09375, 0.6875, 0.09375, 0.5625, 0.0625, 0.5625, 0.0625, 0.625, 0.09375, 0.625, 0.0625, 0.75, 0.03125, 0.75, 0.03125, 0.8125, 0.0625, 0.8125, 0.0625, 0.6875, 0.03125, 0.6875, 0.03125, 0.75, 0.0625, 0.75, 0.0625, 0.625, 0.03125, 0.625, 0.03125, 0.6875, 0.0625, 0.6875, 0.0625, 0.5625, 0.03125, 0.5625, 0.03125, 0.625, 0.0625, 0.625, 0.0625, 0.5, 0.03125, 0.5, 0.03125, 0.5625, 0.0625, 0.5625, 0.0625, 0.9375, 0.03125, 0.9375, 0.04687, 1.0, 0.0625, 0.875, 0.03125, 0.875, 0.03125, 0.9375, 0.0625, 0.9375, 0.0625, 0.8125, 0.03125, 0.8125, 0.03125, 0.875, 0.0625, 0.875, 0.03125, 0.5, 0.0, 0.5, 0.0, 0.5625, 0.03125, 0.5625, 0.03125, 0.9375, 0.0, 0.9375, 0.01562, 1.0, 0.03125, 0.875, 0.0, 0.875, 0.0, 0.9375, 0.03125, 0.9375, 0.03125, 0.8125, 0.0, 0.8125, 0.0, 0.875, 0.03125, 0.875, 0.03125, 0.75, 0.0, 0.75, 0.0, 0.8125, 0.03125, 0.8125, 0.03125, 0.6875, 0.0, 0.6875, 0.0, 0.75, 0.03125, 0.75, 0.03125, 0.625, 0.0, 0.625, 0.0, 0.6875, 0.03125, 0.6875, 0.03125, 0.5625, 0.0, 0.5625, 0.0, 0.625, 0.03125, 0.625, 1.0, 0.6875, 0.9687, 0.6875, 0.9688, 0.75, 1.0, 0.75, 1.0, 0.625, 0.9688, 0.625, 0.9687, 0.6875, 1.0, 0.6875, 1.0, 0.5625, 0.9687, 0.5625, 0.9688, 0.625, 1.0, 0.625, 1.0, 0.5, 0.9687, 0.5, 0.9687, 0.5625, 1.0, 0.5625, 1.0, 0.9375, 0.9688, 0.9375, 0.9844, 1.0, 1.0, 0.875, 0.9687, 0.875, 0.9688, 0.9375, 1.0, 0.9375, 1.0, 0.8125, 0.9687, 0.8125, 0.9687, 0.875, 1.0, 0.875, 1.0, 0.75, 0.9688, 0.75, 0.9687, 0.8125, 1.0, 0.8125, 0.9687, 0.875, 0.9375, 0.875, 0.9375, 0.9375, 0.9688, 0.9375, 0.9687, 0.8125, 0.9375, 0.8125, 0.9375, 0.875, 0.9687, 0.875, 0.9688, 0.75, 0.9375, 0.75, 0.9375, 0.8125, 0.9687, 0.8125, 0.9687, 0.6875, 0.9375, 0.6875, 0.9375, 0.75, 0.9688, 0.75, 0.9688, 0.625, 0.9375, 0.625, 0.9375, 0.6875, 0.9687, 0.6875, 0.9687, 0.5625, 0.9375, 0.5625, 0.9375, 0.625, 0.9688, 0.625, 0.9687, 0.5, 0.9375, 0.5, 0.9375, 0.5625, 0.9687, 0.5625, 0.9688, 0.9375, 0.9375, 0.9375, 0.9531, 1.0, 0.9375, 0.625, 0.9062, 0.625, 0.9062, 0.6875, 0.9375, 0.6875, 0.9375, 0.5625, 0.9062, 0.5625, 0.9062, 0.625, 0.9375, 0.625, 0.9375, 0.5, 0.9062, 0.5, 0.9062, 0.5625, 0.9375, 0.5625, 0.9375, 0.9375, 0.9062, 0.9375, 0.9219, 1.0, 0.9375, 0.875, 0.9062, 0.875, 0.9062, 0.9375, 0.9375, 0.9375, 0.9375, 0.8125, 0.9062, 0.8125, 0.9062, 0.875, 0.9375, 0.875, 0.9375, 0.75, 0.9062, 0.75, 0.9062, 0.8125, 0.9375, 0.8125, 0.9375, 0.6875, 0.9062, 0.6875, 0.9062, 0.75, 0.9375, 0.75, 0.9062, 0.875, 0.875, 0.875, 0.875, 0.9375, 0.9062, 0.9375, 0.9062, 0.8125, 0.875, 0.8125, 0.875, 0.875, 0.9062, 0.875, 0.9062, 0.75, 0.875, 0.75, 0.875, 0.8125, 0.9062, 0.8125, 0.9062, 0.6875, 0.875, 0.6875, 0.875, 0.75, 0.9062, 0.75, 0.9062, 0.625, 0.875, 0.625, 0.875, 0.6875, 0.9062, 0.6875, 0.9062, 0.5625, 0.875, 0.5625, 0.875, 0.625, 0.9062, 0.625, 0.9062, 0.5, 0.875, 0.5, 0.875, 0.5625, 0.9062, 0.5625, 0.9062, 0.9375, 0.875, 0.9375, 0.8906, 1.0, 0.875, 0.625, 0.8438, 0.625, 0.8437, 0.6875, 0.875, 0.6875, 0.875, 0.5625, 0.8437, 0.5625, 0.8438, 0.625, 0.875, 0.625, 0.875, 0.5, 0.8437, 0.5, 0.8437, 0.5625, 0.875, 0.5625, 0.875, 0.9375, 0.8438, 0.9375, 0.8594, 1.0, 0.875, 0.875, 0.8438, 0.875, 0.8438, 0.9375, 0.875, 0.9375, 0.875, 0.8125, 0.8437, 0.8125, 0.8438, 0.875, 0.875, 0.875, 0.875, 0.75, 0.8438, 0.75, 0.8437, 0.8125, 0.875, 0.8125, 0.875, 0.6875, 0.8437, 0.6875, 0.8438, 0.75, 0.875, 0.75, 0.8437, 0.8125, 0.8125, 0.8125, 0.8125, 0.875, 0.8438, 0.875, 0.8438, 0.75, 0.8125, 0.75, 0.8125, 0.8125, 0.8437, 0.8125, 0.8437, 0.6875, 0.8125, 0.6875, 0.8125, 0.75, 0.8438, 0.75, 0.8438, 0.625, 0.8125, 0.625, 0.8125, 0.6875, 0.8437, 0.6875, 0.8437, 0.5625, 0.8125, 0.5625, 0.8125, 0.625, 0.8438, 0.625, 0.8437, 0.5, 0.8125, 0.5, 0.8125, 0.5625, 0.8437, 0.5625, 0.8438, 0.9375, 0.8125, 0.9375, 0.8281, 1.0, 0.8438, 0.875, 0.8125, 0.875, 0.8125, 0.9375, 0.8438, 0.9375, 0.8125, 0.5625, 0.7812, 0.5625, 0.7812, 0.625, 0.8125, 0.625, 0.8125, 0.5, 0.7812, 0.5, 0.7812, 0.5625, 0.8125, 0.5625, 0.8125, 0.9375, 0.7812, 0.9375, 0.7969, 1.0, 0.8125, 0.875, 0.7812, 0.875, 0.7812, 0.9375, 0.8125, 0.9375, 0.8125, 0.8125, 0.7812, 0.8125, 0.7812, 0.875, 0.8125, 0.875, 0.8125, 0.75, 0.7812, 0.75, 0.7812, 0.8125, 0.8125, 0.8125, 0.8125, 0.6875, 0.7812, 0.6875, 0.7812, 0.75, 0.8125, 0.75, 0.8125, 0.625, 0.7812, 0.625, 0.7812, 0.6875, 0.8125, 0.6875, 0.7812, 0.8125, 0.75, 0.8125, 0.75, 0.875, 0.7812, 0.875, 0.7812, 0.75, 0.75, 0.75, 0.75, 0.8125, 0.7812, 0.8125, 0.7812, 0.6875, 0.75, 0.6875, 0.75, 0.75, 0.7812, 0.75, 0.7812, 0.625, 0.75, 0.625, 0.75, 0.6875, 0.7812, 0.6875, 0.7812, 0.5625, 0.75, 0.5625, 0.75, 0.625, 0.7812, 0.625, 0.7812, 0.5, 0.75, 0.5, 0.75, 0.5625, 0.7812, 0.5625, 0.7812, 0.9375, 0.75, 0.9375, 0.7656, 1.0, 0.7812, 0.875, 0.75, 0.875, 0.75, 0.9375, 0.7812, 0.9375])
me_sphere.materials.append(mat_material_002)
me_sphere.update()

# ---- objects
ob_sphere = bpy.data.objects.new('Sphere', me_sphere)

# ---- transforms, parenting, visibility, modifiers, constraints
ob_sphere.location = (0.0, 0.0, 0.0)

# ---- collection membership
col_collection.objects.link(ob_sphere)

# ---- scene / render settings (as saved in the file)
scene.frame_start = 1; scene.frame_end = 250; scene.frame_set(43)
scene.render.engine = 'BLENDER_EEVEE_NEXT'
bpy.context.view_layer.update()

# ---- added for rendering (the .blend has no active camera and no usable light): camera, sun
cam_auto = bpy.data.cameras.new('AutoCamera')
cam_auto.lens = 50.0
cam_auto.sensor_width = 36.0
cam_auto.clip_end = 4871.29
ob_auto_camera = bpy.data.objects.new('AutoCamera', cam_auto)
scene.collection.objects.link(ob_auto_camera)
ob_auto_camera.location = (277.567, -333.081, 272.054)
ob_auto_camera.rotation_euler = (1.09748, -7.21219e-08, 0.694738)
scene.camera = ob_auto_camera
light_auto_sun = bpy.data.lights.new('AutoSun', 'SUN')
light_auto_sun.energy = 3.0
light_auto_sun.angle = 0.0523599
ob_auto_sun = bpy.data.objects.new('AutoSun', light_auto_sun)
scene.collection.objects.link(ob_auto_sun)
ob_auto_sun.rotation_euler = (0.872665, 0.174533, 0.523599)
bpy.context.view_layer.update()
